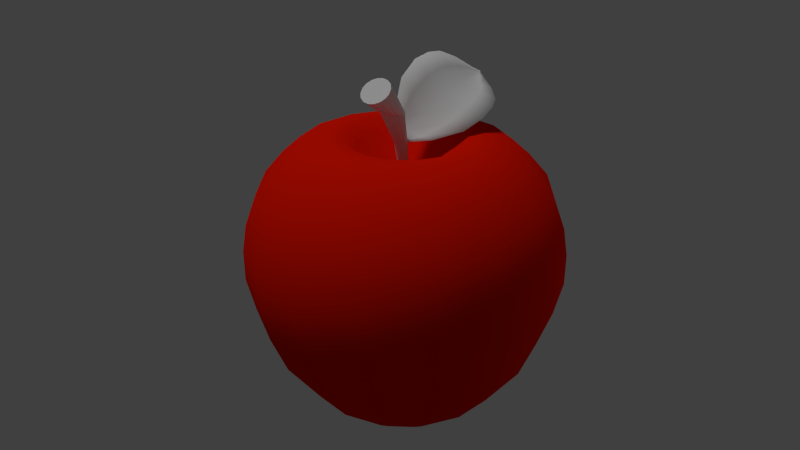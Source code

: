 # Source: apple.blend  (saved by Blender 2.67.0; exported with 4.5.12 LTS)
import bpy
from mathutils import Matrix  # noqa: F401  (used for matrix-valued properties, if any)

bpy.ops.wm.read_factory_settings(use_empty=True)
scene = bpy.context.scene
scene.name = 'Scene'

# ---- collections
col_collection_1 = bpy.data.collections.new('Collection 1'); scene.collection.children.link(col_collection_1)

# ---- materials (node trees are filled in below, after node groups)
mat_material_002 = bpy.data.materials.new('Material.002')
mat_material_002.alpha_threshold = 0.0
mat_material_002.use_transparent_shadow = False
mat_material_002.diffuse_color = (0.8, 0.008304, 0.0, 1.0)
mat_material_002.roughness = 0.5
mat_material_002.line_color = (0.0, 0.0, 0.0, 1.0)
mat_material_004 = bpy.data.materials.new('Material.004')
mat_material_004.alpha_threshold = 0.0
mat_material_004.use_transparent_shadow = False
mat_material_004.roughness = 0.5
mat_material_004.specular_intensity = 0.0
mat_material_004.line_color = (0.0, 0.0, 0.0, 1.0)
mat_material = bpy.data.materials.new('Material')
mat_material.alpha_threshold = 0.0
mat_material.use_transparent_shadow = False
mat_material.roughness = 0.5
mat_material.specular_intensity = 0.0
mat_material.line_color = (0.0, 0.0, 0.0, 1.0)

# ---- material node trees

# ---- world
world_world = bpy.data.worlds.new('World'); scene.world = world_world
world_world.color = (0.05088, 0.05088, 0.05088)
world_world.use_sun_shadow = False
world_world.sun_shadow_jitter_overblur = 0.0
world_world.cycles.sampling_method = 'MANUAL'
world_world.cycles.sample_map_resolution = 256

# ---- cameras
cam_camera_001 = bpy.data.cameras.new('Camera.001')
cam_camera_001.clip_end = 100.0
cam_camera_001.lens = 35.0
cam_camera_001.sensor_width = 32.0
cam_camera_001.sensor_height = 18.0
cam_camera_001.dof.focus_distance = 0.0
cam_camera_001.dof.aperture_fstop = 128.0

# ---- lights
light_point = bpy.data.lights.new('Point', 'POINT')
light_point.transmission_factor = 0.0
light_point.energy = 100.0
light_point.shadow_buffer_clip_start = 0.5
light_point.shadow_soft_size = 0.1
light_point.shadow_maximum_resolution = 0.006
light_point.use_absolute_resolution = True
light_point.cycles.use_multiple_importance_sampling = False
light_sun = bpy.data.lights.new('Sun', 'SUN')
light_sun.transmission_factor = 0.0
light_sun.angle = 0.1993
light_sun.energy = 1.0
light_sun.shadow_buffer_clip_start = 0.5
light_sun.shadow_soft_size = 0.1
light_sun.shadow_cascade_max_distance = 1000.0
light_sun.cycles.use_multiple_importance_sampling = False

# ---- meshes
me_cube_001 = bpy.data.meshes.new('Cube.001')
me_cube_001.from_pydata([(2.277, -0.04164, 2.342), (1.301, -0.04164, 2.541), (0.8201, -0.04164, 2.206), (1.681, -0.04164, 2.545), (1.048, -0.04164, 2.345), (0.4683, -0.04164, 1.912), (2.668, -0.04164, 1.988), (3.099, -0.04164, 1.481), (3.352, -0.04164, 0.7977), (3.453, -0.04164, 0.19), (3.453, -0.04164, -0.4936), (3.276, -0.04164, -1.253), (2.922, -0.04164, -2.139), (2.187, -0.04164, -3.152), (1.428, -0.04164, -3.785), (0.9973, -0.04164, -3.937), (0.6884, -0.04164, -3.875), (0.3686, -0.04164, -3.765), (0.01193, -0.04164, -3.532), (2.12, 0.8329, 2.342), (1.218, 0.4595, 2.541), (0.7736, 0.2754, 2.206), (1.569, 0.6048, 2.545), (0.9841, 0.3626, 2.345), (0.4486, 0.1407, 1.912), (2.481, 0.9827, 1.988), (2.879, 1.147, 1.481), (3.113, 1.244, 0.7977), (3.206, 1.283, 0.19), (3.206, 1.283, -0.4936), (3.043, 1.215, -1.253), (2.715, 1.08, -2.139), (2.037, 0.7986, -3.152), (1.335, 0.5079, -3.545), (0.9373, 0.3432, -3.697), (0.652, 0.225, -3.635), (0.3565, 0.1026, -3.525), (0.02696, -0.0339, -3.532), (1.64, 1.581, 2.342), (0.9495, 0.8906, 2.541), (0.6093, 0.5504, 2.206), (1.218, 1.159, 2.545), (0.7704, 0.7116, 2.345), (0.3606, 0.3017, 1.912), (1.916, 1.857, 1.988), (2.221, 2.162, 1.481), (2.4, 2.341, 0.7977), (2.471, 2.412, 0.19), (2.471, 2.412, -0.4936), (2.346, 2.287, -1.253), (2.095, 2.036, -2.139), (1.576, 1.517, -3.152), (1.039, 0.9801, -3.785), (0.7346, 0.6758, -3.937), (0.5162, 0.4573, -3.875), (0.2901, 0.2312, -3.765), (0.03788, -0.02101, -3.532), (0.9098, 2.088, 2.342), (0.5364, 1.186, 2.541), (0.3523, 0.7417, 2.206), (0.6817, 1.537, 2.545), (0.4395, 0.9522, 2.345), (0.2177, 0.4167, 1.912), (1.06, 2.449, 1.988), (1.224, 2.847, 1.481), (1.321, 3.081, 0.7977), (1.36, 3.175, 0.19), (1.36, 3.175, -0.4936), (1.292, 3.011, -1.253), (1.157, 2.683, -2.139), (0.8755, 2.005, -3.152), (0.5848, 1.303, -3.785), (0.4201, 0.9055, -3.937), (0.3019, 0.6201, -3.875), (0.1795, 0.3246, -3.765), (0.04304, -0.00491, -3.532), (0.04164, 2.277, 2.342), (0.04164, 1.301, 2.541), (0.04164, 0.8201, 2.206), (0.04164, 1.681, 2.545), (0.04164, 1.048, 2.345), (0.04164, 0.4683, 1.912), (0.04164, 2.668, 1.988), (0.04164, 3.099, 1.481), (0.04164, 3.352, 0.7977), (0.04164, 3.453, 0.19), (0.04164, 3.453, -0.4936), (0.04164, 3.276, -1.253), (0.04164, 2.922, -2.139), (0.04164, 2.187, -3.152), (0.04164, 1.428, -3.545), (0.04164, 0.9973, -3.697), (0.04164, 0.6884, -3.635), (0.04164, 0.3686, -3.525), (0.04164, 0.01193, -3.532), (-0.8329, 2.12, 2.342), (-0.4595, 1.218, 2.541), (-0.2754, 0.7736, 2.206), (-0.6048, 1.569, 2.545), (-0.3626, 0.9841, 2.345), (-0.1407, 0.4486, 1.912), (-0.9827, 2.481, 1.988), (-1.147, 2.879, 1.481), (-1.244, 3.113, 0.7977), (-1.283, 3.206, 0.19), (-1.283, 3.206, -0.4936), (-1.215, 3.043, -1.253), (-1.08, 2.715, -2.139), (-0.7986, 2.037, -3.152), (-0.5079, 1.335, -3.785), (-0.3432, 0.9373, -3.937), (-0.225, 0.652, -3.875), (-0.1026, 0.3565, -3.765), (0.0339, 0.02696, -3.532), (-1.581, 1.64, 2.342), (-0.8906, 0.9495, 2.541), (-0.5504, 0.6093, 2.206), (-1.159, 1.218, 2.545), (-0.7116, 0.7704, 2.345), (-0.3017, 0.3606, 1.912), (-1.857, 1.916, 1.988), (-2.162, 2.221, 1.481), (-2.341, 2.4, 0.7977), (-2.412, 2.471, 0.19), (-2.412, 2.471, -0.4936), (-2.287, 2.346, -1.253), (-2.036, 2.095, -2.139), (-1.517, 1.576, -3.152), (-0.9801, 1.039, -3.785), (-0.6758, 0.7346, -3.937), (-0.4573, 0.5162, -3.875), (-0.2312, 0.2901, -3.765), (0.02101, 0.03788, -3.532), (-2.088, 0.9098, 2.342), (-1.186, 0.5364, 2.541), (-0.7417, 0.3523, 2.206), (-1.537, 0.6817, 2.545), (-0.9522, 0.4395, 2.345), (-0.4167, 0.2177, 1.912), (-2.449, 1.06, 1.988), (-2.847, 1.224, 1.481), (-3.081, 1.321, 0.7977), (-3.175, 1.36, 0.19), (-3.175, 1.36, -0.4936), (-3.011, 1.292, -1.253), (-2.683, 1.157, -2.139), (-2.005, 0.8755, -3.152), (-1.303, 0.5848, -3.785), (-0.9055, 0.4201, -3.937), (-0.6201, 0.3019, -3.875), (-0.3246, 0.1795, -3.765), (0.00491, 0.04304, -3.532), (-2.277, 0.04164, 2.342), (-1.301, 0.04164, 2.541), (-0.8201, 0.04164, 2.206), (-1.681, 0.04164, 2.545), (-1.048, 0.04164, 2.345), (-0.4683, 0.04164, 1.912), (-2.668, 0.04164, 1.988), (-3.099, 0.04164, 1.481), (-3.352, 0.04164, 0.7977), (-3.453, 0.04164, 0.19), (-3.453, 0.04164, -0.4936), (-3.276, 0.04164, -1.253), (-2.922, 0.04164, -2.139), (-2.187, 0.04164, -3.152), (-1.428, 0.04164, -3.545), (-0.9973, 0.04164, -3.697), (-0.6884, 0.04164, -3.635), (-0.3686, 0.04164, -3.525), (-0.01193, 0.04164, -3.532), (-2.12, -0.8329, 2.342), (-1.218, -0.4595, 2.541), (-0.7736, -0.2754, 2.206), (-1.569, -0.6048, 2.545), (-0.9841, -0.3626, 2.345), (-0.4486, -0.1407, 1.912), (-2.481, -0.9827, 1.988), (-2.879, -1.147, 1.481), (-3.113, -1.244, 0.7977), (-3.206, -1.283, 0.19), (-3.206, -1.283, -0.4936), (-3.043, -1.215, -1.253), (-2.715, -1.08, -2.139), (-2.037, -0.7986, -3.152), (-1.335, -0.5079, -3.785), (-0.9373, -0.3432, -3.937), (-0.652, -0.225, -3.875), (-0.3565, -0.1026, -3.765), (-0.02696, 0.0339, -3.532), (-1.64, -1.581, 2.342), (-0.9495, -0.8906, 2.541), (-0.6093, -0.5504, 2.206), (-1.218, -1.159, 2.545), (-0.7704, -0.7116, 2.345), (-0.3606, -0.3017, 1.912), (-1.916, -1.857, 1.988), (-2.221, -2.162, 1.481), (-2.4, -2.341, 0.7977), (-2.471, -2.412, 0.19), (-2.471, -2.412, -0.4936), (-2.346, -2.287, -1.253), (-2.095, -2.036, -2.139), (-1.576, -1.517, -3.152), (-1.039, -0.9801, -3.785), (-0.7346, -0.6758, -3.937), (-0.5162, -0.4573, -3.875), (-0.2901, -0.2312, -3.765), (-0.03788, 0.02101, -3.532), (-0.9098, -2.088, 2.342), (-0.5364, -1.186, 2.541), (-0.3523, -0.7417, 2.206), (-0.6817, -1.537, 2.545), (-0.4395, -0.9522, 2.345), (-0.2177, -0.4167, 1.912), (-1.06, -2.449, 1.988), (-1.224, -2.847, 1.481), (-1.321, -3.081, 0.7977), (-1.36, -3.175, 0.19), (-1.36, -3.175, -0.4936), (-1.292, -3.011, -1.253), (-1.157, -2.683, -2.139), (-0.8755, -2.005, -3.152), (-0.5848, -1.303, -3.545), (-0.4201, -0.9055, -3.697), (-0.3019, -0.6201, -3.635), (-0.1795, -0.3246, -3.525), (-0.04304, 0.00491, -3.532), (-0.04164, -2.277, 2.342), (-0.04164, -1.301, 2.541), (-0.04164, -0.8201, 2.206), (-0.04164, -1.681, 2.545), (-0.04164, -1.048, 2.345), (-0.04164, -0.4683, 1.912), (-0.04164, -2.668, 1.988), (-0.04164, -3.099, 1.481), (-0.04164, -3.352, 0.7977), (-0.04164, -3.453, 0.19), (-0.04164, -3.453, -0.4936), (-0.04164, -3.276, -1.253), (-0.04164, -2.922, -2.139), (-0.04164, -2.187, -3.152), (-0.04164, -1.428, -3.785), (-0.04164, -0.9973, -3.937), (-0.04164, -0.6884, -3.875), (-0.04164, -0.3686, -3.765), (-0.04164, -0.01193, -3.532), (0.8329, -2.12, 2.342), (0.4595, -1.218, 2.541), (0.2754, -0.7736, 2.206), (0.6048, -1.569, 2.545), (0.3626, -0.9841, 2.345), (0.1407, -0.4486, 1.912), (0.9827, -2.481, 1.988), (1.147, -2.879, 1.481), (1.244, -3.113, 0.7977), (1.283, -3.206, 0.19), (1.283, -3.206, -0.4936), (1.215, -3.043, -1.253), (1.08, -2.715, -2.139), (0.7986, -2.037, -3.152), (0.5079, -1.335, -3.785), (0.3432, -0.9373, -3.937), (0.225, -0.652, -3.875), (0.1026, -0.3565, -3.765), (-0.0339, -0.02696, -3.532), (1.581, -1.64, 2.342), (0.8906, -0.9495, 2.541), (0.5504, -0.6093, 2.206), (1.159, -1.218, 2.545), (0.7116, -0.7704, 2.345), (0.3017, -0.3606, 1.912), (1.857, -1.916, 1.988), (2.162, -2.221, 1.481), (2.341, -2.4, 0.7977), (2.412, -2.471, 0.19), (2.412, -2.471, -0.4936), (2.287, -2.346, -1.253), (2.036, -2.095, -2.139), (1.517, -1.576, -3.152), (0.9801, -1.039, -3.545), (0.6758, -0.7346, -3.697), (0.4573, -0.5162, -3.635), (0.2312, -0.2901, -3.525), (-0.02101, -0.03788, -3.532), (2.088, -0.9098, 2.342), (1.186, -0.5364, 2.541), (0.7417, -0.3523, 2.206), (1.537, -0.6817, 2.545), (0.9522, -0.4395, 2.345), (0.4167, -0.2177, 1.912), (2.449, -1.06, 1.988), (2.847, -1.224, 1.481), (3.081, -1.321, 0.7977), (3.175, -1.36, 0.19), (3.175, -1.36, -0.4936), (3.011, -1.292, -1.253), (2.683, -1.157, -2.139), (2.005, -0.8755, -3.152), (1.303, -0.5848, -3.785), (0.9055, -0.4201, -3.937), (0.6201, -0.3019, -3.875), (0.3246, -0.1795, -3.765), (-0.00491, -0.04304, -3.532), (0.04093, -0.00364, 1.677), (0.03921, 0.0123, 1.677), (0.03152, 0.02637, 1.677), (0.01903, 0.03642, 1.677), (0.00364, 0.04093, 1.677), (-0.0123, 0.03921, 1.677), (-0.02637, 0.03152, 1.677), (-0.03642, 0.01903, 1.677), (-0.04093, 0.00364, 1.677), (-0.03921, -0.0123, 1.677), (-0.03152, -0.02637, 1.677), (-0.01903, -0.03642, 1.677), (-0.00364, -0.04093, 1.677), (0.0123, -0.03921, 1.677), (0.02637, -0.03152, 1.677), (0.03642, -0.01903, 1.677)], [], [(9, 10, 29, 28), (28, 29, 48, 47), (47, 48, 67, 66), (66, 67, 86, 85), (85, 86, 105, 104), (104, 105, 124, 123), (123, 124, 143, 142), (142, 143, 162, 161), (161, 162, 181, 180), (180, 181, 200, 199), (199, 200, 219, 218), (218, 219, 238, 237), (237, 238, 257, 256), (256, 257, 276, 275), (275, 276, 295, 294), (294, 295, 10, 9), (3, 0, 19, 22), (22, 19, 38, 41), (41, 38, 57, 60), (60, 57, 76, 79), (79, 76, 95, 98), (98, 95, 114, 117), (117, 114, 133, 136), (136, 133, 152, 155), (155, 152, 171, 174), (174, 171, 190, 193), (193, 190, 209, 212), (212, 209, 228, 231), (231, 228, 247, 250), (250, 247, 266, 269), (269, 266, 285, 288), (288, 285, 0, 3), (8, 9, 28, 27), (27, 28, 47, 46), (46, 47, 66, 65), (65, 66, 85, 84), (84, 85, 104, 103), (103, 104, 123, 122), (122, 123, 142, 141), (141, 142, 161, 160), (160, 161, 180, 179), (179, 180, 199, 198), (198, 199, 218, 217), (217, 218, 237, 236), (236, 237, 256, 255), (255, 256, 275, 274), (274, 275, 294, 293), (293, 294, 9, 8), (7, 8, 27, 26), (26, 27, 46, 45), (45, 46, 65, 64), (64, 65, 84, 83), (83, 84, 103, 102), (102, 103, 122, 121), (121, 122, 141, 140), (140, 141, 160, 159), (159, 160, 179, 178), (178, 179, 198, 197), (197, 198, 217, 216), (216, 217, 236, 235), (235, 236, 255, 254), (254, 255, 274, 273), (273, 274, 293, 292), (292, 293, 8, 7), (1, 3, 22, 20), (20, 22, 41, 39), (39, 41, 60, 58), (58, 60, 79, 77), (77, 79, 98, 96), (96, 98, 117, 115), (115, 117, 136, 134), (134, 136, 155, 153), (153, 155, 174, 172), (172, 174, 193, 191), (191, 193, 212, 210), (210, 212, 231, 229), (229, 231, 250, 248), (248, 250, 269, 267), (267, 269, 288, 286), (286, 288, 3, 1), (4, 1, 20, 23), (23, 20, 39, 42), (42, 39, 58, 61), (61, 58, 77, 80), (80, 77, 96, 99), (99, 96, 115, 118), (118, 115, 134, 137), (137, 134, 153, 156), (156, 153, 172, 175), (175, 172, 191, 194), (194, 191, 210, 213), (213, 210, 229, 232), (232, 229, 248, 251), (251, 248, 267, 270), (270, 267, 286, 289), (289, 286, 1, 4), (2, 4, 23, 21), (21, 23, 42, 40), (40, 42, 61, 59), (59, 61, 80, 78), (78, 80, 99, 97), (97, 99, 118, 116), (116, 118, 137, 135), (135, 137, 156, 154), (154, 156, 175, 173), (173, 175, 194, 192), (192, 194, 213, 211), (211, 213, 232, 230), (230, 232, 251, 249), (249, 251, 270, 268), (268, 270, 289, 287), (287, 289, 4, 2), (5, 2, 21, 24), (24, 21, 40, 43), (43, 40, 59, 62), (62, 59, 78, 81), (81, 78, 97, 100), (100, 97, 116, 119), (119, 116, 135, 138), (138, 135, 154, 157), (157, 154, 173, 176), (176, 173, 192, 195), (195, 192, 211, 214), (214, 211, 230, 233), (233, 230, 249, 252), (252, 249, 268, 271), (271, 268, 287, 290), (290, 287, 2, 5), (6, 7, 26, 25), (25, 26, 45, 44), (44, 45, 64, 63), (63, 64, 83, 82), (82, 83, 102, 101), (101, 102, 121, 120), (120, 121, 140, 139), (139, 140, 159, 158), (158, 159, 178, 177), (177, 178, 197, 196), (196, 197, 216, 215), (215, 216, 235, 234), (234, 235, 254, 253), (253, 254, 273, 272), (272, 273, 292, 291), (291, 292, 7, 6), (0, 6, 25, 19), (19, 25, 44, 38), (38, 44, 63, 57), (57, 63, 82, 76), (76, 82, 101, 95), (95, 101, 120, 114), (114, 120, 139, 133), (133, 139, 158, 152), (152, 158, 177, 171), (171, 177, 196, 190), (190, 196, 215, 209), (209, 215, 234, 228), (228, 234, 253, 247), (247, 253, 272, 266), (266, 272, 291, 285), (285, 291, 6, 0), (10, 11, 30, 29), (29, 30, 49, 48), (48, 49, 68, 67), (67, 68, 87, 86), (86, 87, 106, 105), (105, 106, 125, 124), (124, 125, 144, 143), (143, 144, 163, 162), (162, 163, 182, 181), (181, 182, 201, 200), (200, 201, 220, 219), (219, 220, 239, 238), (238, 239, 258, 257), (257, 258, 277, 276), (276, 277, 296, 295), (295, 296, 11, 10), (30, 31, 50, 49), (49, 50, 69, 68), (68, 69, 88, 87), (87, 88, 107, 106), (106, 107, 126, 125), (125, 126, 145, 144), (144, 145, 164, 163), (163, 164, 183, 182), (182, 183, 202, 201), (201, 202, 221, 220), (220, 221, 240, 239), (239, 240, 259, 258), (258, 259, 278, 277), (277, 278, 297, 296), (296, 297, 12, 11), (12, 13, 32, 31), (31, 32, 51, 50), (50, 51, 70, 69), (69, 70, 89, 88), (88, 89, 108, 107), (107, 108, 127, 126), (126, 127, 146, 145), (145, 146, 165, 164), (164, 165, 184, 183), (183, 184, 203, 202), (202, 203, 222, 221), (221, 222, 241, 240), (240, 241, 260, 259), (259, 260, 279, 278), (278, 279, 298, 297), (297, 298, 13, 12), (13, 14, 33, 32), (32, 33, 52, 51), (51, 52, 71, 70), (70, 71, 90, 89), (89, 90, 109, 108), (108, 109, 128, 127), (127, 128, 147, 146), (146, 147, 166, 165), (165, 166, 185, 184), (184, 185, 204, 203), (203, 204, 223, 222), (222, 223, 242, 241), (241, 242, 261, 260), (260, 261, 280, 279), (279, 280, 299, 298), (298, 299, 14, 13), (14, 15, 34, 33), (33, 34, 53, 52), (52, 53, 72, 71), (71, 72, 91, 90), (90, 91, 110, 109), (109, 110, 129, 128), (128, 129, 148, 147), (147, 148, 167, 166), (166, 167, 186, 185), (185, 186, 205, 204), (204, 205, 224, 223), (223, 224, 243, 242), (242, 243, 262, 261), (261, 262, 281, 280), (280, 281, 300, 299), (299, 300, 15, 14), (15, 16, 35, 34), (34, 35, 54, 53), (53, 54, 73, 72), (72, 73, 92, 91), (91, 92, 111, 110), (110, 111, 130, 129), (129, 130, 149, 148), (148, 149, 168, 167), (167, 168, 187, 186), (186, 187, 206, 205), (205, 206, 225, 224), (224, 225, 244, 243), (243, 244, 263, 262), (262, 263, 282, 281), (281, 282, 301, 300), (300, 301, 16, 15), (16, 17, 36, 35), (35, 36, 55, 54), (54, 55, 74, 73), (73, 74, 93, 92), (92, 93, 112, 111), (111, 112, 131, 130), (130, 131, 150, 149), (149, 150, 169, 168), (168, 169, 188, 187), (187, 188, 207, 206), (206, 207, 226, 225), (225, 226, 245, 244), (244, 245, 264, 263), (263, 264, 283, 282), (282, 283, 302, 301), (301, 302, 17, 16), (17, 18, 37, 36), (36, 37, 56, 55), (55, 56, 75, 74), (74, 75, 94, 93), (93, 94, 113, 112), (112, 113, 132, 131), (131, 132, 151, 150), (150, 151, 170, 169), (169, 170, 189, 188), (188, 189, 208, 207), (207, 208, 227, 226), (226, 227, 246, 245), (245, 246, 265, 264), (264, 265, 284, 283), (283, 284, 303, 302), (302, 303, 18, 17), (195, 214, 315, 314), (214, 233, 316, 315), (233, 252, 317, 316), (5, 24, 305, 304), (252, 271, 318, 317), (24, 43, 306, 305), (271, 290, 319, 318), (43, 62, 307, 306), (290, 5, 304, 319), (62, 81, 308, 307), (81, 100, 309, 308), (100, 119, 310, 309), (119, 138, 311, 310), (138, 157, 312, 311), (157, 176, 313, 312), (176, 195, 314, 313), (30, 11, 12, 31)])
me_cube_001.polygons.foreach_set('use_smooth', [True] * 304)
_uv = me_cube_001.uv_layers.new(name='UVMap')
_uv.uv.foreach_set('vector', [0.3512, 0.5683, 0.3478, 0.5125, 0.3036, 0.5263, 0.3089, 0.604, 0.3089, 0.604, 0.3036, 0.5263, 0.2401, 0.5484, 0.2475, 0.6629, 0.256, 0.75, 0.2363, 0.6105, 0.316, 0.5591, 0.3247, 0.6423, 0.3247, 0.6423, 0.316, 0.5591, 0.3634, 0.5315, 0.3683, 0.5878, 0.3683, 0.5878, 0.3634, 0.5315, 0.3961, 0.5147, 0.3991, 0.5564, 0.3991, 0.5564, 0.3961, 0.5147, 0.4209, 0.5038, 0.4228, 0.5369, 0.4228, 0.5369, 0.4209, 0.5038, 0.4409, 0.4964, 0.4422, 0.5242, 0.4422, 0.5242, 0.4409, 0.4964, 0.458, 0.4913, 0.4589, 0.5159, 0.4589, 0.5159, 0.458, 0.4913, 0.4735, 0.4876, 0.4741, 0.5105, 0.4741, 0.5105, 0.4735, 0.4876, 0.4882, 0.485, 0.4885, 0.5073, 0.4885, 0.5073, 0.4882, 0.485, 0.5028, 0.4833, 0.5029, 0.5059, 0.4615, 0.5136, 0.4611, 0.4888, 0.4445, 0.4906, 0.4451, 0.517, 0.4451, 0.517, 0.4445, 0.4906, 0.4263, 0.4934, 0.4273, 0.5228, 0.4273, 0.5228, 0.4263, 0.4934, 0.4055, 0.4976, 0.4069, 0.532, 0.4069, 0.532, 0.4055, 0.4976, 0.3802, 0.5036, 0.3824, 0.5462, 0.3824, 0.5462, 0.3802, 0.5036, 0.3478, 0.5125, 0.3512, 0.5683, 0.4084, 0.7839, 0.39, 0.7495, 0.3717, 0.8351, 0.3995, 0.8634, 0.3995, 0.8634, 0.3717, 0.8351, 0.3542, 0.9739, 0.3972, 0.9795, 0.4347, 0.9592, 0.3964, 0.9858, 0.4011, 0.8439, 0.4282, 0.8551, 0.4282, 0.8551, 0.4011, 0.8439, 0.4133, 0.7526, 0.4318, 0.777, 0.4318, 0.777, 0.4133, 0.7526, 0.4272, 0.6929, 0.4398, 0.7214, 0.4398, 0.7214, 0.4272, 0.6929, 0.4409, 0.6534, 0.4495, 0.6825, 0.4495, 0.6825, 0.4409, 0.6534, 0.4539, 0.6271, 0.4597, 0.6557, 0.4597, 0.6557, 0.4539, 0.6271, 0.4663, 0.6099, 0.47, 0.6379, 0.47, 0.6379, 0.4663, 0.6099, 0.4782, 0.5996, 0.4802, 0.6271, 0.4802, 0.6271, 0.4782, 0.5996, 0.49, 0.5948, 0.4905, 0.6223, 0.4905, 0.6223, 0.49, 0.5948, 0.5017, 0.595, 0.5008, 0.6229, 0.4662, 0.6413, 0.4647, 0.6108, 0.4515, 0.6191, 0.4548, 0.6503, 0.4548, 0.6503, 0.4515, 0.6191, 0.4378, 0.6341, 0.4432, 0.6665, 0.4432, 0.6665, 0.4378, 0.6341, 0.4231, 0.658, 0.4314, 0.6918, 0.4314, 0.6918, 0.4231, 0.658, 0.4073, 0.6943, 0.4196, 0.7292, 0.4196, 0.7292, 0.4073, 0.6943, 0.39, 0.7495, 0.4084, 0.7839, 0.3566, 0.6164, 0.3512, 0.5683, 0.3089, 0.604, 0.3176, 0.6701, 0.3176, 0.6701, 0.3089, 0.604, 0.2475, 0.6629, 0.2615, 0.7606, 0.282, 0.8519, 0.256, 0.75, 0.3247, 0.6423, 0.3375, 0.7091, 0.3375, 0.7091, 0.3247, 0.6423, 0.3683, 0.5878, 0.3754, 0.635, 0.3754, 0.635, 0.3683, 0.5878, 0.3991, 0.5564, 0.4034, 0.5922, 0.4034, 0.5922, 0.3991, 0.5564, 0.4228, 0.5369, 0.4255, 0.5658, 0.4255, 0.5658, 0.4228, 0.5369, 0.4422, 0.5242, 0.4439, 0.5488, 0.4439, 0.5488, 0.4422, 0.5242, 0.4589, 0.5159, 0.46, 0.5378, 0.46, 0.5378, 0.4589, 0.5159, 0.4741, 0.5105, 0.4748, 0.531, 0.4748, 0.531, 0.4741, 0.5105, 0.4885, 0.5073, 0.4888, 0.5272, 0.4888, 0.5272, 0.4885, 0.5073, 0.5029, 0.5059, 0.5029, 0.5262, 0.462, 0.5358, 0.4615, 0.5136, 0.4451, 0.517, 0.446, 0.5406, 0.446, 0.5406, 0.4451, 0.517, 0.4273, 0.5228, 0.4287, 0.549, 0.4287, 0.549, 0.4273, 0.5228, 0.4069, 0.532, 0.4092, 0.5625, 0.4092, 0.5625, 0.4069, 0.532, 0.3824, 0.5462, 0.3858, 0.5834, 0.3858, 0.5834, 0.3824, 0.5462, 0.3512, 0.5683, 0.3566, 0.6164, 0.366, 0.6702, 0.3566, 0.6164, 0.3176, 0.6701, 0.3331, 0.7418, 0.3331, 0.7418, 0.3176, 0.6701, 0.2615, 0.7606, 0.288, 0.8666, 0.322, 0.9401, 0.282, 0.8519, 0.3375, 0.7091, 0.3577, 0.7752, 0.3577, 0.7752, 0.3375, 0.7091, 0.3754, 0.635, 0.3868, 0.6855, 0.3868, 0.6855, 0.3754, 0.635, 0.4034, 0.5922, 0.4104, 0.6324, 0.4104, 0.6324, 0.4034, 0.5922, 0.4255, 0.5658, 0.4299, 0.5991, 0.4299, 0.5991, 0.4255, 0.5658, 0.4439, 0.5488, 0.4468, 0.5777, 0.4468, 0.5777, 0.4439, 0.5488, 0.46, 0.5378, 0.4618, 0.5639, 0.4618, 0.5639, 0.46, 0.5378, 0.4748, 0.531, 0.4758, 0.5555, 0.4758, 0.5555, 0.4748, 0.531, 0.4888, 0.5272, 0.4892, 0.5513, 0.4892, 0.5513, 0.4888, 0.5272, 0.5029, 0.5262, 0.5026, 0.5507, 0.4627, 0.5626, 0.462, 0.5358, 0.446, 0.5406, 0.4476, 0.5688, 0.4476, 0.5688, 0.446, 0.5406, 0.4287, 0.549, 0.4312, 0.58, 0.4312, 0.58, 0.4287, 0.549, 0.4092, 0.5625, 0.413, 0.5981, 0.413, 0.5981, 0.4092, 0.5625, 0.3858, 0.5834, 0.3918, 0.6261, 0.3918, 0.6261, 0.3858, 0.5834, 0.3566, 0.6164, 0.366, 0.6702, 0.422, 0.799, 0.4084, 0.7839, 0.3995, 0.8634, 0.4185, 0.8685, 0.4185, 0.8685, 0.3995, 0.8634, 0.3972, 0.9795, 0.4226, 0.96, 0.4553, 0.9286, 0.4347, 0.9592, 0.4282, 0.8551, 0.4455, 0.8508, 0.4455, 0.8508, 0.4282, 0.8551, 0.4318, 0.777, 0.4449, 0.7859, 0.4449, 0.7859, 0.4318, 0.777, 0.4398, 0.7214, 0.4492, 0.7363, 0.4492, 0.7363, 0.4398, 0.7214, 0.4495, 0.6825, 0.4561, 0.7001, 0.4561, 0.7001, 0.4495, 0.6825, 0.4597, 0.6557, 0.4642, 0.6743, 0.4642, 0.6743, 0.4597, 0.6557, 0.47, 0.6379, 0.4729, 0.6568, 0.4729, 0.6568, 0.47, 0.6379, 0.4802, 0.6271, 0.4818, 0.6462, 0.4818, 0.6462, 0.4802, 0.6271, 0.4905, 0.6223, 0.4909, 0.6415, 0.4909, 0.6415, 0.4905, 0.6223, 0.5008, 0.6229, 0.5, 0.6423, 0.4675, 0.6623, 0.4662, 0.6413, 0.4548, 0.6503, 0.4576, 0.6714, 0.4576, 0.6714, 0.4548, 0.6503, 0.4432, 0.6665, 0.4477, 0.6876, 0.4477, 0.6876, 0.4432, 0.6665, 0.4314, 0.6918, 0.4381, 0.7125, 0.4381, 0.7125, 0.4314, 0.6918, 0.4196, 0.7292, 0.4292, 0.7484, 0.4292, 0.7484, 0.4196, 0.7292, 0.4084, 0.7839, 0.422, 0.799, 0.4347, 0.8061, 0.422, 0.799, 0.4185, 0.8685, 0.435, 0.8634, 0.435, 0.8634, 0.4185, 0.8685, 0.4226, 0.96, 0.4427, 0.9339, 0.4714, 0.8962, 0.4553, 0.9286, 0.4455, 0.8508, 0.4602, 0.8395, 0.4602, 0.8395, 0.4455, 0.8508, 0.4449, 0.7859, 0.4567, 0.7883, 0.4567, 0.7883, 0.4449, 0.7859, 0.4492, 0.7363, 0.4582, 0.7465, 0.4582, 0.7465, 0.4492, 0.7363, 0.4561, 0.7001, 0.4627, 0.7142, 0.4627, 0.7142, 0.4561, 0.7001, 0.4642, 0.6743, 0.4688, 0.6905, 0.4688, 0.6905, 0.4642, 0.6743, 0.4729, 0.6568, 0.4759, 0.674, 0.4759, 0.674, 0.4729, 0.6568, 0.4818, 0.6462, 0.4834, 0.6638, 0.4834, 0.6638, 0.4818, 0.6462, 0.4909, 0.6415, 0.4912, 0.6593, 0.4912, 0.6593, 0.4909, 0.6415, 0.5, 0.6423, 0.4991, 0.6603, 0.469, 0.6818, 0.4675, 0.6623, 0.4576, 0.6714, 0.4605, 0.6905, 0.4605, 0.6905, 0.4576, 0.6714, 0.4477, 0.6876, 0.4523, 0.7059, 0.4523, 0.7059, 0.4477, 0.6876, 0.4381, 0.7125, 0.4448, 0.7292, 0.4448, 0.7292, 0.4381, 0.7125, 0.4292, 0.7484, 0.4386, 0.7619, 0.4386, 0.7619, 0.4292, 0.7484, 0.422, 0.799, 0.4347, 0.8061, 0.4457, 0.8067, 0.4347, 0.8061, 0.435, 0.8634, 0.4485, 0.8515, 0.4485, 0.8515, 0.435, 0.8634, 0.4427, 0.9339, 0.4576, 0.9018, 0.4827, 0.8627, 0.4714, 0.8962, 0.4602, 0.8395, 0.4716, 0.8244, 0.4716, 0.8244, 0.4602, 0.8395, 0.4567, 0.7883, 0.4667, 0.786, 0.4667, 0.786, 0.4567, 0.7883, 0.4582, 0.7465, 0.4663, 0.7522, 0.4663, 0.7522, 0.4582, 0.7465, 0.4627, 0.7142, 0.4688, 0.7248, 0.4688, 0.7248, 0.4627, 0.7142, 0.4688, 0.6905, 0.4732, 0.7038, 0.4732, 0.7038, 0.4688, 0.6905, 0.4759, 0.674, 0.4787, 0.6888, 0.4787, 0.6888, 0.4759, 0.674, 0.4834, 0.6638, 0.4849, 0.6795, 0.4849, 0.6795, 0.4834, 0.6638, 0.4912, 0.6593, 0.4914, 0.6753, 0.4914, 0.6753, 0.4912, 0.6593, 0.4991, 0.6603, 0.498, 0.6762, 0.4704, 0.699, 0.469, 0.6818, 0.4605, 0.6905, 0.4634, 0.707, 0.4634, 0.707, 0.4605, 0.6905, 0.4523, 0.7059, 0.4569, 0.721, 0.4569, 0.721, 0.4523, 0.7059, 0.4448, 0.7292, 0.4513, 0.7418, 0.4513, 0.7418, 0.4448, 0.7292, 0.4386, 0.7619, 0.4472, 0.7701, 0.4472, 0.7701, 0.4386, 0.7619, 0.4347, 0.8061, 0.4457, 0.8067, 0.4634, 0.7934, 0.4457, 0.8067, 0.4485, 0.8515, 0.4674, 0.8132, 0.4674, 0.8132, 0.4485, 0.8515, 0.4576, 0.9018, 0.4755, 0.8306, 0.4958, 0.7968, 0.4827, 0.8627, 0.4716, 0.8244, 0.4876, 0.7863, 0.4876, 0.7863, 0.4716, 0.8244, 0.4667, 0.786, 0.4826, 0.7708, 0.4826, 0.7708, 0.4667, 0.786, 0.4663, 0.7522, 0.4803, 0.7539, 0.4803, 0.7539, 0.4663, 0.7522, 0.4688, 0.7248, 0.4803, 0.7381, 0.4803, 0.7381, 0.4688, 0.7248, 0.4732, 0.7038, 0.4818, 0.7246, 0.4818, 0.7246, 0.4732, 0.7038, 0.4787, 0.6888, 0.4846, 0.7143, 0.4846, 0.7143, 0.4787, 0.6888, 0.4849, 0.6795, 0.488, 0.7074, 0.488, 0.7074, 0.4849, 0.6795, 0.4914, 0.6753, 0.4919, 0.7042, 0.4919, 0.7042, 0.4914, 0.6753, 0.498, 0.6762, 0.4958, 0.7047, 0.4735, 0.7298, 0.4704, 0.699, 0.4634, 0.707, 0.4694, 0.7351, 0.4694, 0.7351, 0.4634, 0.707, 0.4569, 0.721, 0.4659, 0.7444, 0.4659, 0.7444, 0.4569, 0.721, 0.4513, 0.7418, 0.4634, 0.7576, 0.4634, 0.7576, 0.4513, 0.7418, 0.4472, 0.7701, 0.4623, 0.7742, 0.4623, 0.7742, 0.4472, 0.7701, 0.4457, 0.8067, 0.4634, 0.7934, 0.3779, 0.7162, 0.366, 0.6702, 0.3331, 0.7418, 0.3525, 0.7989, 0.3525, 0.7989, 0.3331, 0.7418, 0.288, 0.8666, 0.3223, 0.9389, 0.3632, 0.9795, 0.322, 0.9401, 0.3577, 0.7752, 0.3804, 0.8202, 0.3804, 0.8202, 0.3577, 0.7752, 0.3868, 0.6855, 0.4003, 0.7256, 0.4003, 0.7256, 0.3868, 0.6855, 0.4104, 0.6324, 0.4187, 0.6669, 0.4187, 0.6669, 0.4104, 0.6324, 0.4299, 0.5991, 0.4353, 0.6293, 0.4353, 0.6293, 0.4299, 0.5991, 0.4468, 0.5777, 0.4503, 0.6047, 0.4503, 0.6047, 0.4468, 0.5777, 0.4618, 0.5639, 0.464, 0.5888, 0.464, 0.5888, 0.4618, 0.5639, 0.4758, 0.5555, 0.477, 0.5792, 0.477, 0.5792, 0.4758, 0.5555, 0.4892, 0.5513, 0.4896, 0.5746, 0.4896, 0.5746, 0.4892, 0.5513, 0.5026, 0.5507, 0.5022, 0.5744, 0.4637, 0.5884, 0.4627, 0.5626, 0.4476, 0.5688, 0.4495, 0.5959, 0.4495, 0.5959, 0.4476, 0.5688, 0.4312, 0.58, 0.4344, 0.6094, 0.4344, 0.6094, 0.4312, 0.58, 0.413, 0.5981, 0.4179, 0.6311, 0.4179, 0.6311, 0.413, 0.5981, 0.3918, 0.6261, 0.3994, 0.6645, 0.3994, 0.6645, 0.3918, 0.6261, 0.366, 0.6702, 0.3779, 0.7162, 0.39, 0.7495, 0.3779, 0.7162, 0.3525, 0.7989, 0.3717, 0.8351, 0.3717, 0.8351, 0.3525, 0.7989, 0.3223, 0.9389, 0.3542, 0.9739, 0.3964, 0.9858, 0.3632, 0.9795, 0.3804, 0.8202, 0.4011, 0.8439, 0.4011, 0.8439, 0.3804, 0.8202, 0.4003, 0.7256, 0.4133, 0.7526, 0.4133, 0.7526, 0.4003, 0.7256, 0.4187, 0.6669, 0.4272, 0.6929, 0.4272, 0.6929, 0.4187, 0.6669, 0.4353, 0.6293, 0.4409, 0.6534, 0.4409, 0.6534, 0.4353, 0.6293, 0.4503, 0.6047, 0.4539, 0.6271, 0.4539, 0.6271, 0.4503, 0.6047, 0.464, 0.5888, 0.4663, 0.6099, 0.4663, 0.6099, 0.464, 0.5888, 0.477, 0.5792, 0.4782, 0.5996, 0.4782, 0.5996, 0.477, 0.5792, 0.4896, 0.5746, 0.49, 0.5948, 0.49, 0.5948, 0.4896, 0.5746, 0.5022, 0.5744, 0.5017, 0.595, 0.4647, 0.6108, 0.4637, 0.5884, 0.4495, 0.5959, 0.4515, 0.6191, 0.4515, 0.6191, 0.4495, 0.5959, 0.4344, 0.6094, 0.4378, 0.6341, 0.4378, 0.6341, 0.4344, 0.6094, 0.4179, 0.6311, 0.4231, 0.658, 0.4231, 0.658, 0.4179, 0.6311, 0.3994, 0.6645, 0.4073, 0.6943, 0.4073, 0.6943, 0.3994, 0.6645, 0.3779, 0.7162, 0.39, 0.7495, 0.3478, 0.5125, 0.3479, 0.4456, 0.3039, 0.4327, 0.3036, 0.5263, 0.3036, 0.5263, 0.3039, 0.4327, 0.2397, 0.4095, 0.2401, 0.5484, 0.2363, 0.6105, 0.2363, 0.4341, 0.3135, 0.4569, 0.316, 0.5591, 0.316, 0.5591, 0.3135, 0.4569, 0.3615, 0.4631, 0.3634, 0.5315, 0.3634, 0.5315, 0.3615, 0.4631, 0.3947, 0.4645, 0.3961, 0.5147, 0.3961, 0.5147, 0.3947, 0.4645, 0.4198, 0.4642, 0.4209, 0.5038, 0.4209, 0.5038, 0.4198, 0.4642, 0.4401, 0.4633, 0.4409, 0.4964, 0.4409, 0.4964, 0.4401, 0.4633, 0.4574, 0.4621, 0.458, 0.4913, 0.458, 0.4913, 0.4574, 0.4621, 0.473, 0.4605, 0.4735, 0.4876, 0.4735, 0.4876, 0.473, 0.4605, 0.4877, 0.4588, 0.4882, 0.485, 0.4882, 0.485, 0.4877, 0.4588, 0.5024, 0.4566, 0.5028, 0.4833, 0.4611, 0.4888, 0.461, 0.4595, 0.4444, 0.4594, 0.4445, 0.4906, 0.4445, 0.4906, 0.4444, 0.4594, 0.4262, 0.4586, 0.4263, 0.4934, 0.4263, 0.4934, 0.4262, 0.4586, 0.4054, 0.4567, 0.4055, 0.4976, 0.4055, 0.4976, 0.4054, 0.4567, 0.3802, 0.4528, 0.3802, 0.5036, 0.3802, 0.5036, 0.3802, 0.4528, 0.3479, 0.4456, 0.3478, 0.5125, 0.3039, 0.4327, 0.3145, 0.3151, 0.2576, 0.2322, 0.2397, 0.4095, 0.2363, 0.4341, 0.261, 0.233, 0.3232, 0.329, 0.3135, 0.4569, 0.3135, 0.4569, 0.3232, 0.329, 0.366, 0.375, 0.3615, 0.4631, 0.3615, 0.4631, 0.366, 0.375, 0.3968, 0.3989, 0.3947, 0.4645, 0.3947, 0.4645, 0.3968, 0.3989, 0.4208, 0.4123, 0.4198, 0.4642, 0.4198, 0.4642, 0.4208, 0.4123, 0.4405, 0.4197, 0.4401, 0.4633, 0.4401, 0.4633, 0.4405, 0.4197, 0.4575, 0.4236, 0.4574, 0.4621, 0.4574, 0.4621, 0.4575, 0.4236, 0.4727, 0.4249, 0.473, 0.4605, 0.473, 0.4605, 0.4727, 0.4249, 0.4872, 0.4242, 0.4877, 0.4588, 0.4877, 0.4588, 0.4872, 0.4242, 0.5015, 0.4217, 0.5024, 0.4566, 0.461, 0.4595, 0.4613, 0.421, 0.4451, 0.4186, 0.4444, 0.4594, 0.4444, 0.4594, 0.4451, 0.4186, 0.4275, 0.4133, 0.4262, 0.4586, 0.4262, 0.4586, 0.4275, 0.4133, 0.4076, 0.4037, 0.4054, 0.4567, 0.4054, 0.4567, 0.4076, 0.4037, 0.3839, 0.3876, 0.3802, 0.4528, 0.3802, 0.4528, 0.3839, 0.3876, 0.3541, 0.3608, 0.3479, 0.4456, 0.3541, 0.3608, 0.3748, 0.2507, 0.3493, 0.1769, 0.3145, 0.3151, 0.3145, 0.3151, 0.3493, 0.1769, 0.3184, 0.04109, 0.2576, 0.2322, 0.261, 0.233, 0.3266, 0.04795, 0.3582, 0.1829, 0.3232, 0.329, 0.3232, 0.329, 0.3582, 0.1829, 0.3855, 0.2618, 0.366, 0.375, 0.366, 0.375, 0.3855, 0.2618, 0.408, 0.3071, 0.3968, 0.3989, 0.3968, 0.3989, 0.408, 0.3071, 0.4276, 0.3371, 0.4208, 0.4123, 0.4208, 0.4123, 0.4276, 0.3371, 0.4446, 0.3546, 0.4405, 0.4197, 0.4405, 0.4197, 0.4446, 0.3546, 0.4596, 0.3653, 0.4575, 0.4236, 0.4575, 0.4236, 0.4596, 0.3653, 0.4733, 0.37, 0.4727, 0.4249, 0.4727, 0.4249, 0.4733, 0.37, 0.4866, 0.3711, 0.4872, 0.4242, 0.4872, 0.4242, 0.4866, 0.3711, 0.4995, 0.3687, 0.5015, 0.4217, 0.4613, 0.421, 0.4623, 0.3626, 0.4477, 0.3569, 0.4451, 0.4186, 0.4451, 0.4186, 0.4477, 0.3569, 0.4323, 0.346, 0.4275, 0.4133, 0.4275, 0.4133, 0.4323, 0.346, 0.4157, 0.3284, 0.4076, 0.4037, 0.4076, 0.4037, 0.4157, 0.3284, 0.3966, 0.2976, 0.3839, 0.3876, 0.3839, 0.3876, 0.3966, 0.2976, 0.3748, 0.2507, 0.3541, 0.3608, 0.3748, 0.2507, 0.4036, 0.1837, 0.3885, 0.1074, 0.3493, 0.1769, 0.3493, 0.1769, 0.3885, 0.1074, 0.3893, -0.01441, 0.3184, 0.04109, 0.3266, 0.04795, 0.3955, -0.01411, 0.4022, 0.09651, 0.3582, 0.1829, 0.3582, 0.1829, 0.4022, 0.09651, 0.4106, 0.1867, 0.3855, 0.2618, 0.3855, 0.2618, 0.4106, 0.1867, 0.4273, 0.239, 0.408, 0.3071, 0.408, 0.3071, 0.4273, 0.239, 0.4391, 0.2733, 0.4276, 0.3371, 0.4276, 0.3371, 0.4391, 0.2733, 0.451, 0.294, 0.4446, 0.3546, 0.4446, 0.3546, 0.451, 0.294, 0.463, 0.3146, 0.4596, 0.3653, 0.4596, 0.3653, 0.463, 0.3146, 0.4755, 0.3183, 0.4733, 0.37, 0.4733, 0.37, 0.4755, 0.3183, 0.4857, 0.3207, 0.4866, 0.3711, 0.4866, 0.3711, 0.4857, 0.3207, 0.4972, 0.3229, 0.4995, 0.3687, 0.4623, 0.3626, 0.4639, 0.3121, 0.4516, 0.3001, 0.4477, 0.3569, 0.4477, 0.3569, 0.4516, 0.3001, 0.4405, 0.288, 0.4323, 0.346, 0.4323, 0.346, 0.4405, 0.288, 0.4263, 0.2705, 0.4157, 0.3284, 0.4157, 0.3284, 0.4263, 0.2705, 0.4149, 0.2297, 0.3966, 0.2976, 0.3966, 0.2976, 0.4149, 0.2297, 0.4036, 0.1837, 0.3748, 0.2507, 0.4036, 0.1837, 0.4198, 0.1679, 0.4162, 0.09519, 0.3885, 0.1074, 0.3885, 0.1074, 0.4162, 0.09519, 0.4224, 0.003215, 0.3893, -0.01441, 0.3955, -0.01411, 0.4302, -0.004268, 0.4271, 0.07617, 0.4022, 0.09651, 0.4022, 0.09651, 0.4271, 0.07617, 0.4312, 0.1544, 0.4106, 0.1867, 0.4106, 0.1867, 0.4312, 0.1544, 0.4397, 0.2137, 0.4273, 0.239, 0.4273, 0.239, 0.4397, 0.2137, 0.4471, 0.2435, 0.4391, 0.2733, 0.4391, 0.2733, 0.4471, 0.2435, 0.4555, 0.2636, 0.451, 0.294, 0.451, 0.294, 0.4555, 0.2636, 0.4666, 0.281, 0.463, 0.3146, 0.463, 0.3146, 0.4666, 0.281, 0.4774, 0.2919, 0.4755, 0.3183, 0.4755, 0.3183, 0.4774, 0.2919, 0.485, 0.2951, 0.4857, 0.3207, 0.4857, 0.3207, 0.485, 0.2951, 0.4953, 0.2925, 0.4972, 0.3229, 0.4639, 0.3121, 0.4653, 0.2784, 0.4541, 0.2717, 0.4516, 0.3001, 0.4516, 0.3001, 0.4541, 0.2717, 0.4461, 0.2618, 0.4405, 0.288, 0.4405, 0.288, 0.4461, 0.2618, 0.4353, 0.2375, 0.4263, 0.2705, 0.4263, 0.2705, 0.4353, 0.2375, 0.4258, 0.2031, 0.4149, 0.2297, 0.4149, 0.2297, 0.4258, 0.2031, 0.4198, 0.1679, 0.4036, 0.1837, 0.4198, 0.1679, 0.4318, 0.1597, 0.4355, 0.1069, 0.4162, 0.09519, 0.4162, 0.09519, 0.4355, 0.1069, 0.4418, 0.03843, 0.4224, 0.003215, 0.4302, -0.004268, 0.4532, 0.02213, 0.4464, 0.07794, 0.4271, 0.07617, 0.4271, 0.07617, 0.4464, 0.07794, 0.4485, 0.1438, 0.4312, 0.1544, 0.4312, 0.1544, 0.4485, 0.1438, 0.4496, 0.1965, 0.4397, 0.2137, 0.4397, 0.2137, 0.4496, 0.1965, 0.4544, 0.2226, 0.4471, 0.2435, 0.4471, 0.2435, 0.4544, 0.2226, 0.4605, 0.2414, 0.4555, 0.2636, 0.4555, 0.2636, 0.4605, 0.2414, 0.4703, 0.2554, 0.4666, 0.281, 0.4666, 0.281, 0.4703, 0.2554, 0.4787, 0.2712, 0.4774, 0.2919, 0.4774, 0.2919, 0.4787, 0.2712, 0.4851, 0.2743, 0.485, 0.2951, 0.4766, 0.2792, 0.4761, 0.2566, 0.4665, 0.252, 0.4653, 0.2784, 0.4653, 0.2784, 0.4665, 0.252, 0.4567, 0.2506, 0.4541, 0.2717, 0.4541, 0.2717, 0.4567, 0.2506, 0.4504, 0.2413, 0.4461, 0.2618, 0.4461, 0.2618, 0.4504, 0.2413, 0.4433, 0.2162, 0.4353, 0.2375, 0.4353, 0.2375, 0.4433, 0.2162, 0.435, 0.1888, 0.4258, 0.2031, 0.4258, 0.2031, 0.435, 0.1888, 0.4318, 0.1597, 0.4198, 0.1679, 0.4318, 0.1597, 0.4453, 0.1598, 0.4515, 0.1309, 0.4355, 0.1069, 0.4355, 0.1069, 0.4515, 0.1309, 0.4589, 0.08931, 0.4418, 0.03843, 0.4532, 0.02213, 0.4754, 0.06976, 0.4679, 0.09484, 0.4464, 0.07794, 0.4464, 0.07794, 0.4679, 0.09484, 0.4664, 0.1459, 0.4485, 0.1438, 0.4485, 0.1438, 0.4664, 0.1459, 0.4628, 0.1831, 0.4496, 0.1965, 0.4496, 0.1965, 0.4628, 0.1831, 0.4647, 0.2012, 0.4544, 0.2226, 0.4544, 0.2226, 0.4647, 0.2012, 0.4676, 0.2158, 0.4605, 0.2414, 0.4605, 0.2414, 0.4676, 0.2158, 0.4756, 0.2284, 0.4703, 0.2554, 0.4703, 0.2554, 0.4756, 0.2284, 0.4812, 0.2456, 0.4787, 0.2712, 0.4787, 0.2712, 0.4812, 0.2456, 0.4852, 0.2487, 0.4851, 0.2743, 0.4761, 0.2566, 0.4754, 0.2285, 0.4679, 0.223, 0.4665, 0.252, 0.4665, 0.252, 0.4679, 0.223, 0.4602, 0.2246, 0.4567, 0.2506, 0.4567, 0.2506, 0.4602, 0.2246, 0.4562, 0.2184, 0.4504, 0.2413, 0.4504, 0.2413, 0.4562, 0.2184, 0.4523, 0.1971, 0.4433, 0.2162, 0.4433, 0.2162, 0.4523, 0.1971, 0.4462, 0.1769, 0.435, 0.1888, 0.435, 0.1888, 0.4462, 0.1769, 0.4453, 0.1598, 0.4318, 0.1597, 0.4453, 0.1598, 0.4655, 0.1748, 0.4631, 0.1659, 0.4515, 0.1309, 0.4515, 0.1309, 0.4631, 0.1659, 0.4628, 0.1634, 0.4589, 0.08931, 0.4754, 0.06976, 0.4968, 0.1636, 0.4953, 0.1626, 0.4679, 0.09484, 0.4679, 0.09484, 0.4953, 0.1626, 0.4899, 0.1608, 0.4664, 0.1459, 0.4664, 0.1459, 0.4899, 0.1608, 0.4887, 0.1618, 0.4628, 0.1831, 0.4628, 0.1831, 0.4887, 0.1618, 0.4881, 0.1646, 0.4647, 0.2012, 0.4647, 0.2012, 0.4881, 0.1646, 0.4877, 0.1676, 0.4676, 0.2158, 0.4676, 0.2158, 0.4877, 0.1676, 0.4858, 0.1792, 0.4756, 0.2284, 0.4756, 0.2284, 0.4858, 0.1792, 0.4857, 0.1822, 0.4812, 0.2456, 0.4812, 0.2456, 0.4857, 0.1822, 0.4862, 0.1845, 0.4852, 0.2487, 0.4852, 0.2487, 0.4862, 0.1845, 0.4875, 0.1948, 0.4919, 0.2424, 0.4679, 0.223, 0.4717, 0.17, 0.4712, 0.1722, 0.4602, 0.2246, 0.4602, 0.2246, 0.4712, 0.1722, 0.4703, 0.1729, 0.4562, 0.2184, 0.4562, 0.2184, 0.4703, 0.1729, 0.4669, 0.1765, 0.4523, 0.1971, 0.4523, 0.1971, 0.4669, 0.1765, 0.4661, 0.1764, 0.4462, 0.1769, 0.4462, 0.1769, 0.4661, 0.1764, 0.4655, 0.1748, 0.4453, 0.1598, 0.4919, 0.7042, 0.4958, 0.7047, 0.4934, 0.7364, 0.4931, 0.7362, 0.4958, 0.7047, 0.4996, 0.7089, 0.4938, 0.7368, 0.4934, 0.7364, 0.4996, 0.7089, 0.5029, 0.7168, 0.494, 0.7376, 0.4938, 0.7368, 0.5061, 0.7609, 0.5028, 0.7797, 0.4937, 0.7421, 0.494, 0.7411, 0.5029, 0.7168, 0.5055, 0.7284, 0.4942, 0.7387, 0.494, 0.7376, 0.5028, 0.7797, 0.4958, 0.7968, 0.4933, 0.7426, 0.4937, 0.7421, 0.5055, 0.7284, 0.5067, 0.7433, 0.4942, 0.7399, 0.4942, 0.7387, 0.4958, 0.7968, 0.4876, 0.7863, 0.4928, 0.7423, 0.4933, 0.7426, 0.5067, 0.7433, 0.5061, 0.7609, 0.494, 0.7411, 0.4942, 0.7399, 0.4876, 0.7863, 0.4826, 0.7708, 0.4925, 0.7416, 0.4928, 0.7423, 0.4826, 0.7708, 0.4803, 0.7539, 0.4922, 0.7405, 0.4925, 0.7416, 0.4803, 0.7539, 0.4803, 0.7381, 0.4922, 0.7393, 0.4922, 0.7405, 0.4803, 0.7381, 0.4818, 0.7246, 0.4922, 0.7382, 0.4922, 0.7393, 0.4818, 0.7246, 0.4846, 0.7143, 0.4924, 0.7372, 0.4922, 0.7382, 0.4846, 0.7143, 0.488, 0.7074, 0.4927, 0.7365, 0.4924, 0.7372, 0.488, 0.7074, 0.4919, 0.7042, 0.4931, 0.7362, 0.4927, 0.7365, 0.3039, 0.4327, 0.3479, 0.4456, 0.3541, 0.3608, 0.3145, 0.3151])
me_cube_001.materials.append(mat_material_002)
me_cube_001.use_remesh_preserve_volume = False
me_cube_001.use_remesh_preserve_attributes = False
me_cube_001.use_mirror_vertex_groups = False
me_cube_001.update()
me_plane_002 = bpy.data.meshes.new('Plane.002')
me_plane_002.from_pydata([(0.8283, -0.4601, 0.9201), (-0.8283, -0.4614, 0.9201), (2.349, 0.5433, -0.2684), (-2.349, 0.5234, -0.2684), (0.7899, 0.9882, -11.77), (-0.7899, 0.9882, -11.77), (3.937, 2.015, -2.45), (4.352, 2.851, -4.752), (4.145, 2.836, -6.813), (3.67, 2.424, -8.567), (2.451, 1.816, -10.2), (-2.451, 1.812, -10.2), (-3.67, 2.392, -8.565), (-4.145, 2.755, -6.811), (-4.352, 2.782, -4.751), (-3.937, 1.941, -2.45), (0.0, -0.7981, 1.034), (-0.0004694, 0.6767, -12.56), (-0.1414, 0.7225, -12.4), (0.1413, 0.7225, -12.4), (0.0, 1.598, -4.66), (0.0, 0.6617, -2.438), (0.0, 0.7852, -11.79), (0.0, -0.3952, -0.2275), (0.0, 0.7396, -12.39), (0.0, 1.062, -9.972), (0.0, 1.432, -8.229), (0.0, 1.76, -6.547), (-0.03517, 0.6937, -12.53), (0.06345, 0.7298, -12.42), (1.366, 1.426, -10.05), (0.3764, 0.8463, -11.8), (0.3328, -0.7259, 1.034), (1.292, 0.01786, -0.2276), (2.03, 1.992, -8.354), (2.39, 2.395, -4.706), (2.197, 1.414, -2.446), (2.262, 2.454, -6.658), (-1.366, 1.423, -10.05), (-2.03, 1.964, -8.352), (-2.262, 2.382, -6.655), (-2.39, 2.341, -4.705), (-0.0001565, 0.7096, -12.5), (0.0346, 0.6937, -12.53), (-0.06349, 0.7298, -12.42), (-2.197, 1.349, -2.445), (-0.3764, 0.8463, -11.8), (-1.292, 0.001259, -0.2276), (-0.3328, -0.7274, 1.034)], [], [(32, 0, 2, 33), (30, 10, 4, 31), (33, 2, 6, 36), (36, 6, 7, 35), (35, 7, 8, 37), (37, 8, 9, 34), (34, 9, 10, 30), (31, 4, 19, 29), (47, 23, 21, 45), (38, 25, 22, 46), (42, 29, 19, 43), (45, 21, 20, 41), (48, 16, 23, 47), (41, 20, 27, 40), (40, 27, 26, 39), (39, 26, 25, 38), (46, 22, 24, 44), (16, 32, 33, 23), (25, 30, 31, 22), (23, 33, 36, 21), (21, 36, 35, 20), (20, 35, 37, 27), (27, 37, 34, 26), (26, 34, 30, 25), (22, 31, 29, 24), (44, 24, 29, 42), (14, 41, 40, 13), (12, 39, 38, 11), (5, 46, 44, 18), (11, 38, 46, 5), (1, 48, 47, 3), (18, 44, 42, 28), (28, 42, 43, 17), (13, 40, 39, 12), (3, 47, 45, 15), (15, 45, 41, 14)])
me_plane_002.polygons.foreach_set('use_smooth', [True] * 36)
_uv = me_plane_002.uv_layers.new(name='UVMap')
_uv.uv.foreach_set('vector', [0.5221, 0.04991, 0.5339, 0.04992, 0.7651, 0.1351, 0.6299, 0.1297, 0.6627, 0.8082, 0.802, 0.8079, 0.5791, 0.9425, 0.5561, 0.9425, 0.6299, 0.1297, 0.7651, 0.1351, 0.9479, 0.2736, 0.7377, 0.2684, 0.7377, 0.2684, 0.9479, 0.2736, 0.9727, 0.4081, 0.7568, 0.4053, 0.7568, 0.4053, 0.9727, 0.4081, 0.944, 0.5411, 0.743, 0.5393, 0.743, 0.5393, 0.944, 0.5411, 0.9143, 0.6743, 0.7264, 0.6737, 0.7264, 0.6737, 0.9143, 0.6743, 0.802, 0.8079, 0.6627, 0.8082, 0.5561, 0.9425, 0.5791, 0.9425, 0.5415, 0.9702, 0.5378, 0.9702, 0.3947, 0.1304, 0.5122, 0.1262, 0.5156, 0.2576, 0.2941, 0.2698, 0.3973, 0.809, 0.53, 0.8086, 0.5335, 0.9426, 0.5108, 0.9427, 0.5342, 0.9718, 0.5378, 0.9702, 0.5415, 0.9702, 0.5379, 0.9735, 0.2941, 0.2698, 0.5156, 0.2576, 0.5192, 0.396, 0.2822, 0.4067, 0.4984, 0.04999, 0.5102, 0.04992, 0.5122, 0.1262, 0.3947, 0.1304, 0.2822, 0.4067, 0.5192, 0.396, 0.5229, 0.5355, 0.3029, 0.5406, 0.3029, 0.5406, 0.5229, 0.5355, 0.5264, 0.6733, 0.3266, 0.6749, 0.3266, 0.6749, 0.5264, 0.6733, 0.53, 0.8086, 0.3973, 0.809, 0.5108, 0.9427, 0.5335, 0.9426, 0.5342, 0.9702, 0.5305, 0.9702, 0.5102, 0.04992, 0.5221, 0.04991, 0.6299, 0.1297, 0.5122, 0.1262, 0.53, 0.8086, 0.6627, 0.8082, 0.5561, 0.9425, 0.5335, 0.9426, 0.5122, 0.1262, 0.6299, 0.1297, 0.7377, 0.2684, 0.5156, 0.2576, 0.5156, 0.2576, 0.7377, 0.2684, 0.7568, 0.4053, 0.5192, 0.396, 0.5192, 0.396, 0.7568, 0.4053, 0.743, 0.5393, 0.5229, 0.5355, 0.5229, 0.5355, 0.743, 0.5393, 0.7264, 0.6737, 0.5264, 0.6733, 0.5264, 0.6733, 0.7264, 0.6737, 0.6627, 0.8082, 0.53, 0.8086, 0.5335, 0.9426, 0.5561, 0.9425, 0.5378, 0.9702, 0.5342, 0.9702, 0.5305, 0.9702, 0.5342, 0.9702, 0.5378, 0.9702, 0.5342, 0.9718, 0.06644, 0.4108, 0.2822, 0.4067, 0.3029, 0.5406, 0.1021, 0.5436, 0.1387, 0.6767, 0.3266, 0.6749, 0.3973, 0.809, 0.2579, 0.8096, 0.4878, 0.9428, 0.5108, 0.9427, 0.5305, 0.9702, 0.5268, 0.9702, 0.2579, 0.8096, 0.3973, 0.809, 0.5108, 0.9427, 0.4878, 0.9428, 0.4865, 0.05007, 0.4984, 0.04999, 0.3947, 0.1304, 0.2597, 0.1367, 0.5268, 0.9702, 0.5305, 0.9702, 0.5342, 0.9718, 0.5305, 0.9735, 0.5305, 0.9735, 0.5342, 0.9718, 0.5379, 0.9735, 0.5343, 0.9768, 0.1021, 0.5436, 0.3029, 0.5406, 0.3266, 0.6749, 0.1387, 0.6767, 0.2597, 0.1367, 0.3947, 0.1304, 0.2941, 0.2698, 0.08427, 0.2763, 0.08427, 0.2763, 0.2941, 0.2698, 0.2822, 0.4067, 0.06644, 0.4108])
me_plane_002.materials.append(mat_material_004)
me_plane_002.use_remesh_preserve_volume = False
me_plane_002.use_remesh_preserve_attributes = False
me_plane_002.use_mirror_vertex_groups = False
me_plane_002.update()
me_cylinder = bpy.data.meshes.new('Cylinder')
me_cylinder.from_pydata([(0.1537, 0.8494, 1.969), (8.827e-08, 0.88, 1.969), (1.026e-07, -0.109, -0.7739), (9.568e-08, 0.2288, 0.7739), (0.05268, -0.1195, -0.7739), (0.08754, 0.2113, 0.7739), (0.09733, -0.1493, -0.7739), (0.1618, 0.1618, 0.7739), (0.1272, -0.194, -0.7739), (0.2113, 0.08754, 0.7739), (0.1376, -0.2467, -0.7739), (0.2288, -2.346e-08, 0.7739), (0.1272, -0.2993, -0.7739), (0.2113, -0.08754, 0.7739), (0.09733, -0.344, -0.7739), (0.1618, -0.1618, 0.7739), (0.05268, -0.3738, -0.7739), (0.08754, -0.2113, 0.7739), (1.233e-07, -0.3843, -0.7739), (1.302e-07, -0.2288, 0.7739), (-0.05268, -0.3738, -0.7739), (-0.08754, -0.2113, 0.7739), (-0.09733, -0.344, -0.7739), (-0.1618, -0.1618, 0.7739), (-0.1272, -0.2993, -0.7739), (-0.2113, -0.08754, 0.7739), (-0.1376, -0.2467, -0.7739), (-0.2288, -1.074e-08, 0.7739), (-0.1272, -0.194, -0.7739), (-0.2113, 0.08754, 0.7739), (-0.09733, -0.1493, -0.7739), (-0.1618, 0.1618, 0.7739), (-0.05268, -0.1195, -0.7739), (-0.08754, 0.2113, 0.7739), (0.2841, 0.7623, 1.969), (0.3712, 0.632, 1.969), (0.4017, 0.4782, 1.969), (0.3712, 0.3245, 1.969), (0.2841, 0.1941, 1.969), (0.1537, 0.1071, 1.969), (1.489e-07, 0.07648, 1.969), (-0.1537, 0.1071, 1.969), (-0.2841, 0.1941, 1.969), (-0.3712, 0.3245, 1.969), (-0.4017, 0.4782, 1.969), (-0.3712, 0.632, 1.969), (-0.2841, 0.7623, 1.969), (-0.1537, 0.8494, 1.969), (0.1982, 1.761, 2.624), (7.785e-08, 1.793, 2.601), (0.3663, 1.671, 2.691), (0.4785, 1.535, 2.79), (0.518, 1.376, 2.908), (0.4785, 1.216, 3.025), (0.3663, 1.081, 3.125), (0.1982, 0.9902, 3.191), (1.561e-07, 0.9584, 3.214), (-0.1982, 0.9902, 3.191), (-0.3663, 1.081, 3.125), (-0.4785, 1.216, 3.025), (-0.518, 1.376, 2.908), (-0.4785, 1.535, 2.79), (-0.3663, 1.671, 2.691), (-0.1982, 1.761, 2.624)], [], [(45, 44, 60, 61), (21, 19, 40, 41), (2, 3, 5, 4), (34, 0, 48, 50), (31, 29, 45, 46), (4, 5, 7, 6), (39, 38, 54, 55), (33, 31, 46, 47), (6, 7, 9, 8), (44, 43, 59, 60), (23, 21, 41, 42), (8, 9, 11, 10), (0, 1, 49, 48), (13, 11, 36, 37), (10, 11, 13, 12), (38, 37, 53, 54), (25, 23, 42, 43), (12, 13, 15, 14), (43, 42, 58, 59), (15, 13, 37, 38), (14, 15, 17, 16), (37, 36, 52, 53), (27, 25, 43, 44), (16, 17, 19, 18), (42, 41, 57, 58), (17, 15, 38, 39), (18, 19, 21, 20), (47, 46, 62, 63), (3, 33, 47, 1), (20, 21, 23, 22), (36, 35, 51, 52), (7, 5, 0, 34), (22, 23, 25, 24), (41, 40, 56, 57), (29, 27, 44, 45), (24, 25, 27, 26), (48, 49, 63, 62, 61, 60, 59, 58, 57, 56, 55, 54, 53, 52, 51, 50), (5, 3, 1, 0), (26, 27, 29, 28), (9, 7, 34, 35), (46, 45, 61, 62), (28, 29, 31, 30), (19, 17, 39, 40), (32, 33, 3, 2), (30, 31, 33, 32), (40, 39, 55, 56), (11, 9, 35, 36), (2, 4, 6, 8, 10, 12, 14, 16, 18, 20, 22, 24, 26, 28, 30, 32), (1, 47, 63, 49), (35, 34, 50, 51)])
_uv = me_cylinder.uv_layers.new(name='UVMap')
_uv.uv.foreach_set('vector', [0.1218, 5.359, 0.1158, 5.075, 0.494, 5.214, 0.4624, 5.305, -0.1668, 2.554, -0.03481, 2.528, 0.2064, 4.515, 0.1507, 4.603, 0.4703, -1.687, 0.9906, 2.773, 0.855, 2.762, 0.4241, -1.448, 0.4815, 4.791, 0.5114, 4.892, 0.4507, 5.122, 0.4373, 5.11, 1.279, 2.71, 1.436, 2.639, 0.7534, 5.359, 0.6561, 5.273, 0.4241, -1.448, 0.855, 2.762, 0.7252, 2.73, 0.3688, -1.294, 0.2699, 4.476, 0.3314, 4.484, 0.3949, 5.129, 0.384, 5.155, 1.131, 2.756, 1.279, 2.71, 0.6561, 5.273, 0.5712, 5.135, 0.3688, -1.294, 0.7252, 2.73, 0.5991, 2.683, 0.3118, -1.196, 0.1158, 5.075, 0.102, 4.892, 0.3447, 5.18, 0.494, 5.214, -0.3007, 2.603, -0.1668, 2.554, 0.1507, 4.603, 0.1138, 4.732, 0.3118, -1.196, 0.5991, 2.683, 0.4747, 2.631, 0.2563, -1.137, 0.5114, 4.892, 0.5416, 5.005, 0.4656, 5.138, 0.4507, 5.122, 0.35, 2.581, 0.4747, 2.631, 0.4219, 4.606, 0.3829, 4.532, 0.2563, -1.137, 0.4747, 2.631, 0.35, 2.581, 0.2034, -1.107, 0.3314, 4.484, 0.3829, 4.532, 0.4057, 5.114, 0.3949, 5.129, -0.437, 2.672, -0.3007, 2.603, 0.1138, 4.732, 0.102, 4.892, 0.2034, -1.107, 0.35, 2.581, 0.2237, 2.544, 0.1526, -1.105, 0.102, 4.892, 0.1138, 4.732, 0.3514, 5.175, 0.3447, 5.18, 0.2237, 2.544, 0.35, 2.581, 0.3829, 4.532, 0.3314, 4.484, 0.1526, -1.105, 0.2237, 2.544, 0.09538, 2.525, 0.103, -1.133, 0.3829, 4.532, 0.4219, 4.606, 0.4159, 5.106, 0.4057, 5.114, -0.5747, 2.756, -0.437, 2.672, 0.102, 4.892, 0.1158, 5.075, 0.103, -1.133, 0.09538, 2.525, -0.03481, 2.528, 0.0544, -1.206, 0.1138, 4.732, 0.1507, 4.603, 0.3617, 5.178, 0.3514, 5.175, 0.09538, 2.525, 0.2237, 2.544, 0.3314, 4.484, 0.2699, 4.476, 0.0544, -1.206, -0.03481, 2.528, -0.1668, 2.554, 0.0118, -1.345, 0.5712, 5.135, 0.6561, 5.273, 0.4038, 5.243, 0.4812, 5.169, 0.9906, 2.773, 1.131, 2.756, 0.5712, 5.135, 0.5416, 5.005, 0.0118, -1.345, -0.1668, 2.554, -0.3007, 2.603, -0.03131, -1.472, 0.4219, 4.606, 0.4526, 4.695, 0.4261, 5.105, 0.4159, 5.106, 0.7252, 2.73, 0.855, 2.762, 0.5114, 4.892, 0.4815, 4.791, -0.03131, -1.472, -0.3007, 2.603, -0.437, 2.672, -0.06768, -1.71, 0.1507, 4.603, 0.2064, 4.515, 0.3742, 5.194, 0.3617, 5.178, -0.7173, 2.855, -0.5747, 2.756, 0.1158, 5.075, 0.1218, 5.359, -0.06768, -1.71, -0.437, 2.672, -0.5747, 2.756, -0.05871, -2.102, 0.779, 0.6864, 0.6864, 0.779, 0.5655, 0.8291, 0.4345, 0.8291, 0.3136, 0.779, 0.221, 0.6864, 0.1709, 0.5655, 0.1709, 0.4345, 0.221, 0.3136, 0.3136, 0.221, 0.4345, 0.1709, 0.5655, 0.1709, 0.6864, 0.221, 0.779, 0.3136, 0.8291, 0.4345, 0.8291, 0.5655, 0.855, 2.762, 0.9906, 2.773, 0.5416, 5.005, 0.5114, 4.892, -0.05871, -2.102, -0.5747, 2.756, -0.7173, 2.855, 0.1586, -4.345, 0.5991, 2.683, 0.7252, 2.73, 0.4815, 4.791, 0.4526, 4.695, 0.6561, 5.273, 0.7534, 5.359, 0.4624, 5.305, 0.4038, 5.243, 0.1586, -4.345, 1.436, 2.639, 1.279, 2.71, 0.4365, -2.679, -0.03481, 2.528, 0.09538, 2.525, 0.2699, 4.476, 0.2064, 4.515, 0.4846, -2.052, 1.131, 2.756, 0.9906, 2.773, 0.4703, -1.687, 0.4365, -2.679, 1.279, 2.71, 1.131, 2.756, 0.4846, -2.052, 0.2064, 4.515, 0.2699, 4.476, 0.384, 5.155, 0.3742, 5.194, 0.4747, 2.631, 0.5991, 2.683, 0.4526, 4.695, 0.4219, 4.606, 0.4703, -1.687, 0.4241, -1.448, 0.3688, -1.294, 0.3118, -1.196, 0.2563, -1.137, 0.2034, -1.107, 0.1526, -1.105, 0.103, -1.133, 0.0544, -1.206, 0.0118, -1.345, -0.03131, -1.472, -0.06768, -1.71, -0.05871, -2.102, 0.1586, -4.345, 0.4365, -2.679, 0.4846, -2.052, 0.5416, 5.005, 0.5712, 5.135, 0.4812, 5.169, 0.4656, 5.138, 0.4526, 4.695, 0.4815, 4.791, 0.4373, 5.11, 0.4261, 5.105])
me_cylinder.materials.append(mat_material)
me_cylinder.use_remesh_preserve_volume = False
me_cylinder.use_remesh_preserve_attributes = False
me_cylinder.use_mirror_vertex_groups = False
me_cylinder.update()

# ---- objects
ob_point = bpy.data.objects.new('Point', light_point)
ob_sun = bpy.data.objects.new('Sun', light_sun)
ob_camera = bpy.data.objects.new('Camera', cam_camera_001)
ob_apple = bpy.data.objects.new('Apple', me_cube_001)
ob_leaf = bpy.data.objects.new('Leaf', me_plane_002)
ob_stem = bpy.data.objects.new('Stem', me_cylinder)

# ---- transforms, parenting, visibility, modifiers, constraints
ob_point.location = (-8.685, -6.363, -0.7506)
ob_point.hide_viewport = True
ob_point.lineart.crease_threshold = 0.0
ob_sun.location = (3.399, 3.548, 9.861)
ob_sun.rotation_euler = (-0.1743, 0.2784, -0.03379)
ob_sun.hide_viewport = True
ob_sun.lineart.crease_threshold = 0.0
ob_camera.location = (-9.461, 13.88, 8.88)
ob_camera.rotation_euler = (1.109, 2.591e-07, -2.537)
ob_camera.scale = (1.0, 1.0, 1.0)
ob_camera.lineart.crease_threshold = 0.0
ob_apple.location = (0.0, 0.0, 0.0)
ob_apple.lineart.crease_threshold = 0.0
ob_leaf.parent = ob_apple
ob_leaf.location = (-0.05418, -0.08689, 2.694)
ob_leaf.rotation_euler = (1.776, 0.5873, 3.257)
ob_leaf.scale = (0.2174, 0.2174, 0.2174)
ob_leaf.lineart.crease_threshold = 0.0
_m = ob_leaf.modifiers.new('Solidify', 'SOLIDIFY')
_m.nonmanifold_thickness_mode = 'FIXED'
_m.nonmanifold_merge_threshold = 0.0003
ob_stem.parent = ob_apple
ob_stem.location = (0.02024, 0.1276, 1.974)
ob_stem.scale = (0.612, 0.612, 0.612)
ob_stem.lineart.crease_threshold = 0.0

# ---- collection membership
col_collection_1.objects.link(ob_point)
col_collection_1.objects.link(ob_sun)
col_collection_1.objects.link(ob_camera)
col_collection_1.objects.link(ob_apple)
col_collection_1.objects.link(ob_leaf)
col_collection_1.objects.link(ob_stem)

# ---- scene / render settings (as saved in the file)
scene.camera = ob_camera
scene.frame_start = 1; scene.frame_end = 250; scene.frame_set(1)
scene.render.engine = 'BLENDER_EEVEE_NEXT'
scene.render.image_settings.color_mode = 'RGB'
scene.render.image_settings.compression = 90
scene.render.resolution_percentage = 50
scene.render.dither_intensity = 0.0
scene.cycles.use_denoising = False
scene.cycles.samples = 10
scene.cycles.sampling_pattern = 'TABULATED_SOBOL'
scene.cycles.light_sampling_threshold = 0.0
scene.cycles.use_adaptive_sampling = False
scene.cycles.use_light_tree = False
scene.cycles.blur_glossy = 0.0
scene.cycles.volume_bounces = 1
scene.cycles.pixel_filter_type = 'GAUSSIAN'
scene.cycles.sample_clamp_indirect = 0.0
scene.view_settings.view_transform = 'Standard'
bpy.context.view_layer.update()
